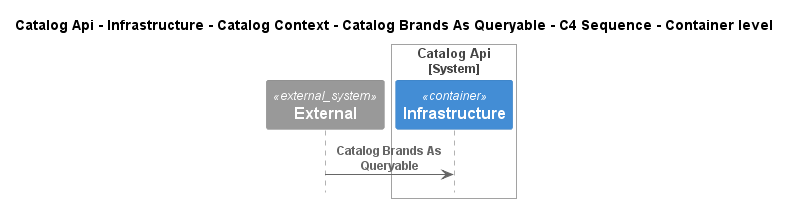

The diagram above was rendered by PlantUML. Its source (embedded in the PNG):
@startuml
!pragma layout smetana
!include ..\..\..\..\..\..\..\..\..\..\..\.c4s\C4_Sequence.puml

title Catalog Api - Infrastructure - Catalog Context - Catalog Brands As Queryable - C4 Sequence - Container level

System_Ext(C4InterFlow.SoftwareSystems.ExternalSystem, "External", "")

System_Boundary(dotnet.eShop.Architecture.SoftwareSystems.CatalogApi, "Catalog Api")
    Container(dotnet.eShop.Architecture.SoftwareSystems.CatalogApi.Containers.Infrastructure, "Infrastructure", "", "")
Boundary_End()

Rel(C4InterFlow.SoftwareSystems.ExternalSystem, dotnet.eShop.Architecture.SoftwareSystems.CatalogApi.Containers.Infrastructure, "Catalog Brands As Queryable")


@enduml